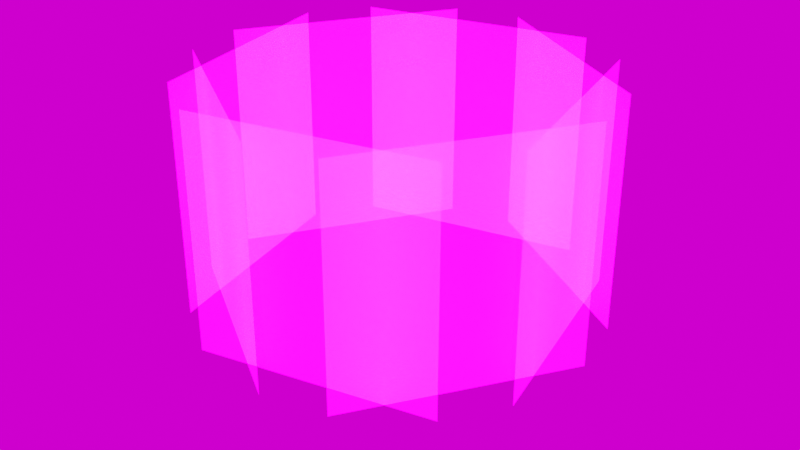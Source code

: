 # Source: 1.blend  (saved by Blender 3.0.42; exported with 4.5.12 LTS)
import bpy
from mathutils import Matrix  # noqa: F401  (used for matrix-valued properties, if any)

bpy.ops.wm.read_factory_settings(use_empty=True)
scene = bpy.context.scene
scene.name = 'Scene'

# ---- collections
col_okkkk = bpy.data.collections.new('okkkk'); scene.collection.children.link(col_okkkk)

# ---- images (referenced by path relative to the original .blend; pixels are not part of the script)
import os
ASSET_DIR = os.environ.get("B2B_ASSET_DIR", "")  # directory of the original .blend (textures are referenced by path, not embedded)
HERE = os.path.dirname(os.path.abspath(__file__))  # packed textures are extracted next to this script under _unpacked/

def load_image(name, relpath, width, height, colorspace="sRGB"):
    """Load a texture the original file referenced (path relative to the .blend, or extracted next to this script)."""
    p = next((c for c in (os.path.join(HERE, relpath), os.path.join(ASSET_DIR, relpath)) if relpath and os.path.exists(c)), "")
    if p:
        img = bpy.data.images.load(p, check_existing=True)
        img.name = name
    else:  # same state as the original file: an image datablock whose file is absent (Cycles renders it pink)
        img = bpy.data.images.new(name, width, height)
        img.source = "FILE"
        img.filepath = "//" + (relpath or name)
    img.colorspace_settings.name = colorspace
    return img
img_png = load_image('符咒贴图.png', '符咒贴图.png', 1024, 1024, 'sRGB')
img_ds360_025_ref_hdr = load_image('DS360_025_Ref.hdr', 'DS360_025_Ref.hdr', 1024, 1024, 'Linear Rec.709')

# ---- materials (node trees are filled in below, after node groups)
mat_001 = bpy.data.materials.new('材质.001')
mat_001.surface_render_method = 'BLENDED'
mat_001.blend_method = 'BLEND'
mat_001.use_transparent_shadow = False

# ---- material node trees
mat_001.use_nodes = True; mat_001.node_tree.nodes.clear()
_N = mat_001.node_tree.nodes; _L = mat_001.node_tree.links
n0 = _N.new('ShaderNodeOutputMaterial'); n0.name = 'Material Output'; n0.location = (300, 300)
n1 = _N.new('ShaderNodeTexImage'); n1.name = '图像纹理'; n1.location = (-473, 168)
n1.image = img_png
n2 = _N.new('ShaderNodeTexImage'); n2.name = '图像纹理.001'; n2.location = (-587, -165)
n2.image = img_png
n3 = _N.new('ShaderNodeTexImage'); n3.name = '图像纹理.002'; n3.location = (-478, -458)
n3.image = img_png
n4 = _N.new('ShaderNodeBsdfPrincipled'); n4.name = 'Principled BSDF'; n4.location = (10, 300)
n4.distribution = 'GGX'
n4.subsurface_method = 'RANDOM_WALK_SKIN'
n4.inputs[3].default_value = 1.45
n4.inputs[28].default_value = 49.9
_L.new(n4.outputs[0], n0.inputs[0])
_L.new(n1.outputs[0], n4.inputs[0])
_L.new(n2.outputs[0], n4.inputs[27])
_L.new(n3.outputs[0], n4.inputs[4])
n0.is_active_output = True

# ---- world
world_world = bpy.data.worlds.new('World'); scene.world = world_world
world_world.use_nodes = True; world_world.node_tree.nodes.clear()
_N = world_world.node_tree.nodes; _L = world_world.node_tree.links
n0 = _N.new('ShaderNodeOutputWorld'); n0.name = 'World Output'; n0.location = (300, 300)
n1 = _N.new('ShaderNodeBackground'); n1.name = 'Background'; n1.location = (10, 300)
n2 = _N.new('ShaderNodeTexEnvironment'); n2.name = '环境纹理'; n2.location = (-280, 275)
n2.image = img_ds360_025_ref_hdr
_L.new(n1.outputs[0], n0.inputs[0])
_L.new(n2.outputs[0], n1.inputs[0])
n0.is_active_output = True
world_world.color = (0.05088, 0.05088, 0.05088)
world_world.use_sun_shadow = False
world_world.sun_shadow_jitter_overblur = 0.0

# ---- meshes
me_002 = bpy.data.meshes.new('平面.002')
me_002.from_pydata([(61.55, 86.58, 15.29), (-61.55, 86.58, 15.29), (61.55, 86.58, 138.4), (-61.55, 86.58, 138.4)], [], [(0, 1, 3, 2)])
_uv = me_002.uv_layers.new(name='UV 贴图')
_uv.uv.foreach_set('vector', [0.0, 0.0, 1.0, 0.0, 1.0, 1.0, 0.0, 1.0])
me_002.materials.append(mat_001)
me_002.use_remesh_fix_poles = True
me_002.use_remesh_preserve_attributes = False
me_002.update()
me_001 = bpy.data.meshes.new('立方体.001')
me_001.from_pydata([(0.0, 0.0, 0.0)], [], [])
_uv = me_001.uv_layers.new(name='UV 贴图')
_uv.uv.foreach_set('vector', [])
me_001.use_remesh_fix_poles = True
me_001.use_remesh_preserve_attributes = False
me_001.update()
me_003 = bpy.data.meshes.new('平面.003')
me_003.from_pydata([(61.55, 86.58, 15.29), (-61.55, 86.58, 15.29), (61.55, 86.58, 138.4), (-61.55, 86.58, 138.4)], [], [(0, 1, 3, 2)])
_uv = me_003.uv_layers.new(name='UV 贴图')
_uv.uv.foreach_set('vector', [0.0, 0.0, 1.0, 0.0, 1.0, 1.0, 0.0, 1.0])
me_003.materials.append(mat_001)
me_003.use_remesh_fix_poles = True
me_003.use_remesh_preserve_attributes = False
me_003.update()
me_004 = bpy.data.meshes.new('平面.004')
me_004.from_pydata([(61.55, 86.58, 15.29), (-61.55, 86.58, 15.29), (61.55, 86.58, 138.4), (-61.55, 86.58, 138.4)], [], [(0, 1, 3, 2)])
_uv = me_004.uv_layers.new(name='UV 贴图')
_uv.uv.foreach_set('vector', [0.0, 0.0, 1.0, 0.0, 1.0, 1.0, 0.0, 1.0])
me_004.materials.append(mat_001)
me_004.use_remesh_fix_poles = True
me_004.use_remesh_preserve_attributes = False
me_004.update()
me_005 = bpy.data.meshes.new('平面.005')
me_005.from_pydata([(61.55, 86.58, 15.29), (-61.55, 86.58, 15.29), (61.55, 86.58, 138.4), (-61.55, 86.58, 138.4)], [], [(0, 1, 3, 2)])
_uv = me_005.uv_layers.new(name='UV 贴图')
_uv.uv.foreach_set('vector', [0.0, 0.0, 1.0, 0.0, 1.0, 1.0, 0.0, 1.0])
me_005.materials.append(mat_001)
me_005.use_remesh_fix_poles = True
me_005.use_remesh_preserve_attributes = False
me_005.update()
me_006 = bpy.data.meshes.new('平面.006')
me_006.from_pydata([(61.55, 86.58, 15.29), (-61.55, 86.58, 15.29), (61.55, 86.58, 138.4), (-61.55, 86.58, 138.4)], [], [(0, 1, 3, 2)])
_uv = me_006.uv_layers.new(name='UV 贴图')
_uv.uv.foreach_set('vector', [0.0, 0.0, 1.0, 0.0, 1.0, 1.0, 0.0, 1.0])
me_006.materials.append(mat_001)
me_006.use_remesh_fix_poles = True
me_006.use_remesh_preserve_attributes = False
me_006.update()
me_007 = bpy.data.meshes.new('平面.007')
me_007.from_pydata([(61.55, 86.58, 15.29), (-61.55, 86.58, 15.29), (61.55, 86.58, 138.4), (-61.55, 86.58, 138.4)], [], [(0, 1, 3, 2)])
_uv = me_007.uv_layers.new(name='UV 贴图')
_uv.uv.foreach_set('vector', [0.0, 0.0, 1.0, 0.0, 1.0, 1.0, 0.0, 1.0])
me_007.materials.append(mat_001)
me_007.use_remesh_fix_poles = True
me_007.use_remesh_preserve_attributes = False
me_007.update()
me_008 = bpy.data.meshes.new('平面.008')
me_008.from_pydata([(61.55, 86.58, 15.29), (-61.55, 86.58, 15.29), (61.55, 86.58, 138.4), (-61.55, 86.58, 138.4)], [], [(0, 1, 3, 2)])
_uv = me_008.uv_layers.new(name='UV 贴图')
_uv.uv.foreach_set('vector', [0.0, 0.0, 1.0, 0.0, 1.0, 1.0, 0.0, 1.0])
me_008.materials.append(mat_001)
me_008.use_remesh_fix_poles = True
me_008.use_remesh_preserve_attributes = False
me_008.update()
me_009 = bpy.data.meshes.new('平面.009')
me_009.from_pydata([(61.55, 86.58, 15.29), (-61.55, 86.58, 15.29), (61.55, 86.58, 138.4), (-61.55, 86.58, 138.4)], [], [(0, 1, 3, 2)])
_uv = me_009.uv_layers.new(name='UV 贴图')
_uv.uv.foreach_set('vector', [0.0, 0.0, 1.0, 0.0, 1.0, 1.0, 0.0, 1.0])
me_009.materials.append(mat_001)
me_009.use_remesh_fix_poles = True
me_009.use_remesh_preserve_attributes = False
me_009.update()

# ---- objects
ob_001 = bpy.data.objects.new('平面.001', me_002)
ob_x = bpy.data.objects.new('立方体', me_001)
ob_002 = bpy.data.objects.new('平面.002', me_003)
ob_003 = bpy.data.objects.new('平面.003', me_004)
ob_004 = bpy.data.objects.new('平面.004', me_005)
ob_005 = bpy.data.objects.new('平面.005', me_006)
ob_006 = bpy.data.objects.new('平面.006', me_007)
ob_007 = bpy.data.objects.new('平面.007', me_008)
ob_008 = bpy.data.objects.new('平面.008', me_009)

# ---- transforms, parenting, visibility, modifiers, constraints
ob_001.parent = ob_x
ob_001.matrix_parent_inverse = Matrix(((0.4673, -0.0, 0.0, -0.0), (-0.0, 0.4673, -0.0, 0.0), (0.0, -0.0, 0.4673, 11.46), (-0.0, 0.0, -0.0, 1.0)))
ob_001.location = (0.0, 0.0, 0.0)
ob_x.location = (0.0, 0.0, -25.53)
ob_x.rotation_euler = (0.0, 0.0, 5.726)
ob_x.scale = (2.095, 2.095, 2.072)
ob_002.parent = ob_x
ob_002.matrix_parent_inverse = Matrix(((0.4673, -0.0, 0.0, -0.0), (-0.0, 0.4673, -0.0, 0.0), (0.0, -0.0, 0.4673, 11.46), (-0.0, 0.0, -0.0, 1.0)))
ob_002.location = (0.0, 0.0, 0.0)
ob_002.rotation_euler = (0.0, -0.0, 0.7854)
ob_003.parent = ob_x
ob_003.matrix_parent_inverse = Matrix(((0.4673, -0.0, 0.0, -0.0), (-0.0, 0.4673, -0.0, 0.0), (0.0, -0.0, 0.4673, 11.46), (-0.0, 0.0, -0.0, 1.0)))
ob_003.location = (0.0, 0.0, 0.0)
ob_003.rotation_euler = (0.0, -0.0, 1.571)
ob_004.parent = ob_x
ob_004.matrix_parent_inverse = Matrix(((0.4673, -0.0, 0.0, -0.0), (-0.0, 0.4673, -0.0, 0.0), (0.0, -0.0, 0.4673, 11.46), (-0.0, 0.0, -0.0, 1.0)))
ob_004.location = (0.0, 0.0, 0.0)
ob_004.rotation_euler = (0.0, -0.0, 2.356)
ob_005.parent = ob_x
ob_005.matrix_parent_inverse = Matrix(((0.4673, -0.0, 0.0, -0.0), (-0.0, 0.4673, -0.0, 0.0), (0.0, -0.0, 0.4673, 11.46), (-0.0, 0.0, -0.0, 1.0)))
ob_005.location = (0.0, 0.0, 0.0)
ob_005.rotation_euler = (0.0, -0.0, 3.142)
ob_006.parent = ob_x
ob_006.matrix_parent_inverse = Matrix(((0.4673, -0.0, 0.0, -0.0), (-0.0, 0.4673, -0.0, 0.0), (0.0, -0.0, 0.4673, 11.46), (-0.0, 0.0, -0.0, 1.0)))
ob_006.location = (0.0, 0.0, 0.0)
ob_006.rotation_euler = (0.0, -0.0, 3.927)
ob_007.parent = ob_x
ob_007.matrix_parent_inverse = Matrix(((0.4673, -0.0, 0.0, -0.0), (-0.0, 0.4673, -0.0, 0.0), (0.0, -0.0, 0.4673, 11.46), (-0.0, 0.0, -0.0, 1.0)))
ob_007.location = (0.0, 0.0, 0.0)
ob_007.rotation_euler = (0.0, -0.0, 4.712)
ob_008.parent = ob_x
ob_008.matrix_parent_inverse = Matrix(((0.4673, -0.0, 0.0, -0.0), (-0.0, 0.4673, -0.0, 0.0), (0.0, -0.0, 0.4673, 11.46), (-0.0, 0.0, -0.0, 1.0)))
ob_008.location = (0.0, 0.0, 0.0)
ob_008.rotation_euler = (0.0, -0.0, 5.498)

# ---- collection membership
scene.collection.objects.link(ob_001)
scene.collection.objects.link(ob_x)
scene.collection.objects.link(ob_002)
scene.collection.objects.link(ob_003)
scene.collection.objects.link(ob_004)
scene.collection.objects.link(ob_005)
scene.collection.objects.link(ob_006)
scene.collection.objects.link(ob_007)
scene.collection.objects.link(ob_008)

# ---- scene / render settings (as saved in the file)
scene.frame_start = 1; scene.frame_end = 80; scene.frame_set(73)
scene.render.engine = 'BLENDER_EEVEE_NEXT'
scene.cycles.sampling_pattern = 'TABULATED_SOBOL'
scene.cycles.use_light_tree = False
scene.view_settings.view_transform = 'Filmic'
bpy.context.view_layer.update()

# ---- added for rendering (the .blend has no active camera and no usable light): camera, sun
cam_auto = bpy.data.cameras.new('AutoCamera')
cam_auto.lens = 50.0
cam_auto.sensor_width = 36.0
cam_auto.clip_end = 5411.12
ob_auto_camera = bpy.data.objects.new('AutoCamera', cam_auto)
scene.collection.objects.link(ob_auto_camera)
ob_auto_camera.location = (308.327, -369.993, 299.991)
ob_auto_camera.rotation_euler = (1.09748, -7.21219e-08, 0.694738)
scene.camera = ob_auto_camera
light_auto_sun = bpy.data.lights.new('AutoSun', 'SUN')
light_auto_sun.energy = 3.0
light_auto_sun.angle = 0.0523599
ob_auto_sun = bpy.data.objects.new('AutoSun', light_auto_sun)
scene.collection.objects.link(ob_auto_sun)
ob_auto_sun.rotation_euler = (0.872665, 0.174533, 0.523599)
bpy.context.view_layer.update()
